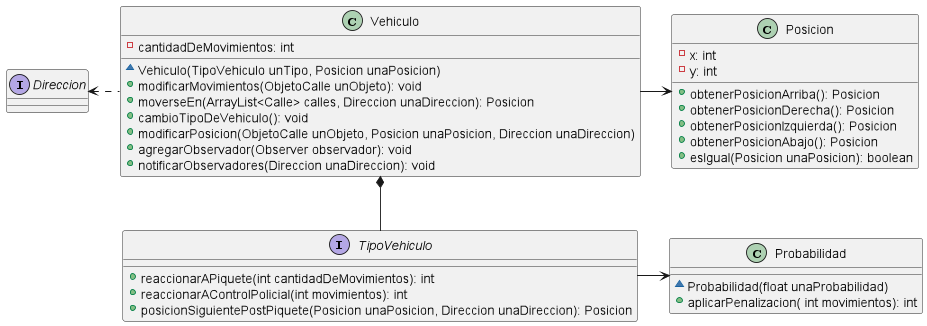

The diagram above was rendered by PlantUML. Its source (embedded in the PNG):
@startuml

class Vehiculo {
    - cantidadDeMovimientos: int
    ~ Vehiculo(TipoVehiculo unTipo, Posicion unaPosicion)
    + modificarMovimientos(ObjetoCalle unObjeto): void
    + moverseEn(ArrayList<Calle> calles, Direccion unaDireccion): Posicion
    + cambioTipoDeVehiculo(): void
    + modificarPosicion(ObjetoCalle unObjeto, Posicion unaPosicion, Direccion unaDireccion)
    + agregarObservador(Observer observador): void
    + notificarObservadores(Direccion unaDireccion): void
}

interface TipoVehiculo {
    + reaccionarAPiquete(int cantidadDeMovimientos): int
    + reaccionarAControlPolicial(int movimientos): int
    + posicionSiguientePostPiquete(Posicion unaPosicion, Direccion unaDireccion): Posicion
}

class Posicion {
    - x: int
    - y: int
    + obtenerPosicionArriba(): Posicion
    + obtenerPosicionDerecha(): Posicion
    + obtenerPosicionIzquierda(): Posicion
    + obtenerPosicionAbajo(): Posicion
    + esIgual(Posicion unaPosicion): boolean
}

class Probabilidad {
    ~ Probabilidad(float unaProbabilidad)
    + aplicarPenalizacion( int movimientos): int
}
Interface Direccion {
}

Direccion <. Vehiculo
Vehiculo -> Posicion
Vehiculo *-- TipoVehiculo
TipoVehiculo -> Probabilidad

@enduml